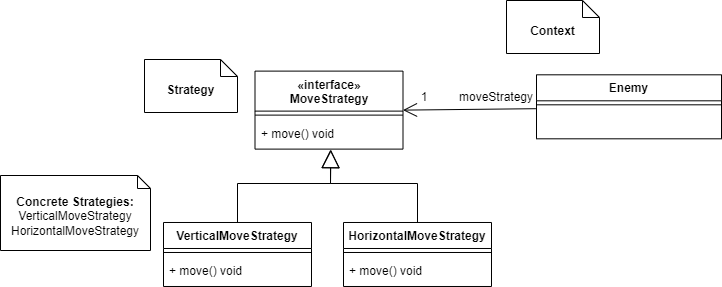

The diagram above was exported from draw.io. Its source (the exported page's mxGraphModel, read from the mxfile embedded in the PNG):
<mxGraphModel dx="1354" dy="177" grid="0" gridSize="10" guides="1" tooltips="1" connect="1" arrows="1" fold="1" page="0" pageScale="1" pageWidth="827" pageHeight="1169" math="0" shadow="0">
  <root>
    <mxCell id="0" />
    <mxCell id="1" parent="0" />
    <mxCell id="pOt6OEaW9RHgAvdkZpvQ-1" value="1" style="text;html=1;strokeColor=none;fillColor=none;align=center;verticalAlign=middle;whiteSpace=wrap;rounded=0;" parent="1" vertex="1">
      <mxGeometry x="769" y="843.9999999999998" width="30" height="4.61" as="geometry" />
    </mxCell>
    <mxCell id="pOt6OEaW9RHgAvdkZpvQ-12" value="" style="endArrow=none;html=1;rounded=0;" parent="1" edge="1">
      <mxGeometry width="50" height="50" relative="1" as="geometry">
        <mxPoint x="688.1700000000001" y="898.99" as="sourcePoint" />
        <mxPoint x="688.1904315196998" y="899.6091369606004" as="targetPoint" />
      </mxGeometry>
    </mxCell>
    <mxCell id="pOt6OEaW9RHgAvdkZpvQ-14" value="" style="endArrow=open;endFill=1;endSize=12;html=1;rounded=0;exitX=-0.004;exitY=-0.004;exitDx=0;exitDy=0;entryX=1;entryY=0.5;entryDx=0;entryDy=0;exitPerimeter=0;" parent="1" source="pOt6OEaW9RHgAvdkZpvQ-21" target="pOt6OEaW9RHgAvdkZpvQ-39" edge="1">
      <mxGeometry width="160" relative="1" as="geometry">
        <mxPoint x="1074" y="896.48" as="sourcePoint" />
        <mxPoint x="1014.5" y="928.6100000000001" as="targetPoint" />
        <Array as="points" />
      </mxGeometry>
    </mxCell>
    <mxCell id="pOt6OEaW9RHgAvdkZpvQ-17" value="Enemy" style="swimlane;fontStyle=1;align=center;verticalAlign=top;childLayout=stackLayout;horizontal=1;startSize=26;horizontalStack=0;resizeParent=1;resizeParentMax=0;resizeLast=0;collapsible=1;marginBottom=0;whiteSpace=wrap;html=1;" parent="1" vertex="1">
      <mxGeometry x="896" y="823.31" width="185" height="64" as="geometry" />
    </mxCell>
    <mxCell id="pOt6OEaW9RHgAvdkZpvQ-19" value="" style="line;strokeWidth=1;fillColor=none;align=left;verticalAlign=middle;spacingTop=-1;spacingLeft=3;spacingRight=3;rotatable=0;labelPosition=right;points=[];portConstraint=eastwest;strokeColor=inherit;" parent="pOt6OEaW9RHgAvdkZpvQ-17" vertex="1">
      <mxGeometry y="26" width="185" height="8" as="geometry" />
    </mxCell>
    <mxCell id="pOt6OEaW9RHgAvdkZpvQ-21" value="&amp;nbsp;" style="text;strokeColor=none;fillColor=none;align=left;verticalAlign=middle;spacingLeft=4;spacingRight=4;overflow=hidden;points=[[0,0.5],[1,0.5]];portConstraint=eastwest;rotatable=0;whiteSpace=wrap;html=1;" parent="pOt6OEaW9RHgAvdkZpvQ-17" vertex="1">
      <mxGeometry y="34" width="185" height="30" as="geometry" />
    </mxCell>
    <mxCell id="pOt6OEaW9RHgAvdkZpvQ-29" value="HorizontalMoveStrategy" style="swimlane;fontStyle=1;align=center;verticalAlign=top;childLayout=stackLayout;horizontal=1;startSize=26;horizontalStack=0;resizeParent=1;resizeParentMax=0;resizeLast=0;collapsible=1;marginBottom=0;whiteSpace=wrap;html=1;" parent="1" vertex="1">
      <mxGeometry x="703" y="970.99" width="148" height="64" as="geometry" />
    </mxCell>
    <mxCell id="pOt6OEaW9RHgAvdkZpvQ-30" value="" style="line;strokeWidth=1;fillColor=none;align=left;verticalAlign=middle;spacingTop=-1;spacingLeft=3;spacingRight=3;rotatable=0;labelPosition=right;points=[];portConstraint=eastwest;strokeColor=inherit;" parent="pOt6OEaW9RHgAvdkZpvQ-29" vertex="1">
      <mxGeometry y="26" width="148" height="8" as="geometry" />
    </mxCell>
    <mxCell id="pOt6OEaW9RHgAvdkZpvQ-32" value="+ move() void" style="text;strokeColor=none;fillColor=none;align=left;verticalAlign=middle;spacingLeft=4;spacingRight=4;overflow=hidden;points=[[0,0.5],[1,0.5]];portConstraint=eastwest;rotatable=0;whiteSpace=wrap;html=1;" parent="pOt6OEaW9RHgAvdkZpvQ-29" vertex="1">
      <mxGeometry y="34" width="148" height="30" as="geometry" />
    </mxCell>
    <mxCell id="pOt6OEaW9RHgAvdkZpvQ-36" value="VerticalMoveStrategy" style="swimlane;fontStyle=1;align=center;verticalAlign=top;childLayout=stackLayout;horizontal=1;startSize=26;horizontalStack=0;resizeParent=1;resizeParentMax=0;resizeLast=0;collapsible=1;marginBottom=0;whiteSpace=wrap;html=1;" parent="1" vertex="1">
      <mxGeometry x="523" y="970.99" width="148" height="64" as="geometry" />
    </mxCell>
    <mxCell id="pOt6OEaW9RHgAvdkZpvQ-37" value="" style="line;strokeWidth=1;fillColor=none;align=left;verticalAlign=middle;spacingTop=-1;spacingLeft=3;spacingRight=3;rotatable=0;labelPosition=right;points=[];portConstraint=eastwest;strokeColor=inherit;" parent="pOt6OEaW9RHgAvdkZpvQ-36" vertex="1">
      <mxGeometry y="26" width="148" height="8" as="geometry" />
    </mxCell>
    <mxCell id="pOt6OEaW9RHgAvdkZpvQ-38" value="+ move() void" style="text;strokeColor=none;fillColor=none;align=left;verticalAlign=middle;spacingLeft=4;spacingRight=4;overflow=hidden;points=[[0,0.5],[1,0.5]];portConstraint=eastwest;rotatable=0;whiteSpace=wrap;html=1;" parent="pOt6OEaW9RHgAvdkZpvQ-36" vertex="1">
      <mxGeometry y="34" width="148" height="30" as="geometry" />
    </mxCell>
    <mxCell id="pOt6OEaW9RHgAvdkZpvQ-39" value="«interface»&lt;br&gt;MoveStrategy" style="swimlane;fontStyle=1;align=center;verticalAlign=top;childLayout=stackLayout;horizontal=1;startSize=40;horizontalStack=0;resizeParent=1;resizeParentMax=0;resizeLast=0;collapsible=1;marginBottom=0;whiteSpace=wrap;html=1;" parent="1" vertex="1">
      <mxGeometry x="614.5" y="819.61" width="148" height="78" as="geometry" />
    </mxCell>
    <mxCell id="pOt6OEaW9RHgAvdkZpvQ-40" value="" style="line;strokeWidth=1;fillColor=none;align=left;verticalAlign=middle;spacingTop=-1;spacingLeft=3;spacingRight=3;rotatable=0;labelPosition=right;points=[];portConstraint=eastwest;strokeColor=inherit;" parent="pOt6OEaW9RHgAvdkZpvQ-39" vertex="1">
      <mxGeometry y="40" width="148" height="8" as="geometry" />
    </mxCell>
    <mxCell id="pOt6OEaW9RHgAvdkZpvQ-41" value="+ move() void" style="text;strokeColor=none;fillColor=none;align=left;verticalAlign=middle;spacingLeft=4;spacingRight=4;overflow=hidden;points=[[0,0.5],[1,0.5]];portConstraint=eastwest;rotatable=0;whiteSpace=wrap;html=1;" parent="pOt6OEaW9RHgAvdkZpvQ-39" vertex="1">
      <mxGeometry y="48" width="148" height="30" as="geometry" />
    </mxCell>
    <mxCell id="pOt6OEaW9RHgAvdkZpvQ-42" value="" style="endArrow=block;endSize=16;endFill=0;html=1;rounded=0;entryX=0.513;entryY=1.022;entryDx=0;entryDy=0;entryPerimeter=0;exitX=0.5;exitY=0;exitDx=0;exitDy=0;" parent="1" source="pOt6OEaW9RHgAvdkZpvQ-29" target="pOt6OEaW9RHgAvdkZpvQ-41" edge="1">
      <mxGeometry width="160" relative="1" as="geometry">
        <mxPoint x="917" y="977" as="sourcePoint" />
        <mxPoint x="740" y="906" as="targetPoint" />
        <Array as="points">
          <mxPoint x="777" y="932" />
          <mxPoint x="690" y="932" />
        </Array>
      </mxGeometry>
    </mxCell>
    <mxCell id="pOt6OEaW9RHgAvdkZpvQ-43" value="" style="endArrow=block;endSize=16;endFill=0;html=1;rounded=0;entryX=0.51;entryY=1.015;entryDx=0;entryDy=0;entryPerimeter=0;exitX=0.5;exitY=0;exitDx=0;exitDy=0;" parent="1" source="pOt6OEaW9RHgAvdkZpvQ-36" target="pOt6OEaW9RHgAvdkZpvQ-41" edge="1">
      <mxGeometry width="160" relative="1" as="geometry">
        <mxPoint x="927" y="987" as="sourcePoint" />
        <mxPoint x="1087" y="987" as="targetPoint" />
        <Array as="points">
          <mxPoint x="597" y="932" />
          <mxPoint x="690" y="932" />
        </Array>
      </mxGeometry>
    </mxCell>
    <mxCell id="pOt6OEaW9RHgAvdkZpvQ-48" value="&lt;b&gt;Strategy&lt;/b&gt;" style="shape=note2;boundedLbl=1;whiteSpace=wrap;html=1;size=17;verticalAlign=top;align=center;" parent="1" vertex="1">
      <mxGeometry x="504" y="808" width="93" height="53" as="geometry" />
    </mxCell>
    <mxCell id="pOt6OEaW9RHgAvdkZpvQ-49" value="&lt;b&gt;Concrete&amp;nbsp;&lt;/b&gt;&lt;b&gt;Strategies:&lt;/b&gt;&lt;br&gt;VerticalMoveStrategy&lt;br&gt;HorizontalMoveStrategy" style="shape=note2;boundedLbl=1;whiteSpace=wrap;html=1;size=13;verticalAlign=top;align=center;" parent="1" vertex="1">
      <mxGeometry x="360" y="924" width="150" height="75" as="geometry" />
    </mxCell>
    <mxCell id="pOt6OEaW9RHgAvdkZpvQ-50" value="&lt;b&gt;Context&lt;/b&gt;" style="shape=note2;boundedLbl=1;whiteSpace=wrap;html=1;size=17;verticalAlign=top;align=center;" parent="1" vertex="1">
      <mxGeometry x="866" y="749" width="93" height="53" as="geometry" />
    </mxCell>
    <mxCell id="J5KEDNsdtIn-PhEXed9C-1" value="moveStrategy" style="text;html=1;strokeColor=none;fillColor=none;align=center;verticalAlign=middle;whiteSpace=wrap;rounded=0;" parent="1" vertex="1">
      <mxGeometry x="826" y="831.0000000000001" width="60" height="30" as="geometry" />
    </mxCell>
  </root>
</mxGraphModel>